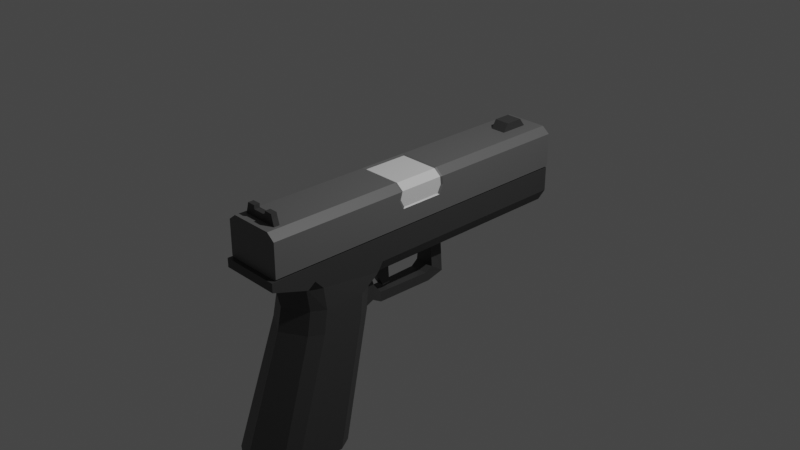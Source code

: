 # Source: Pistol_02.blend  (saved by Blender 2.90.8; exported with 4.5.12 LTS)
import bpy
from mathutils import Matrix  # noqa: F401  (used for matrix-valued properties, if any)

bpy.ops.wm.read_factory_settings(use_empty=True)
scene = bpy.context.scene
scene.name = 'Scene'

# ---- collections
col_collection = bpy.data.collections.new('Collection'); scene.collection.children.link(col_collection)

# ---- materials (node trees are filled in below, after node groups)
mat_black_pistol02 = bpy.data.materials.new('Black_Pistol02')
mat_black_pistol02.alpha_threshold = 0.0
mat_black_pistol02.use_transparent_shadow = False
mat_black_pistol02.line_color = (0.0, 0.0, 0.0, 1.0)
mat_gray_pistol02 = bpy.data.materials.new('Gray_Pistol02')
mat_gray_pistol02.use_transparent_shadow = False
mat_white_pistol02 = bpy.data.materials.new('White_Pistol02')
mat_white_pistol02.use_transparent_shadow = False

# ---- material node trees
mat_black_pistol02.use_nodes = True; mat_black_pistol02.node_tree.nodes.clear()
_N = mat_black_pistol02.node_tree.nodes; _L = mat_black_pistol02.node_tree.links
n0 = _N.new('ShaderNodeOutputMaterial'); n0.name = 'Material Output'; n0.location = (300, 300)
n1 = _N.new('ShaderNodeBsdfPrincipled'); n1.name = 'Principled BSDF'; n1.location = (10, 300)
n1.distribution = 'GGX'
n1.subsurface_method = 'BURLEY'
n1.inputs[0].default_value = (0.04817, 0.04817, 0.04817, 1.0)
n1.inputs[2].default_value = 0.4
n1.inputs[3].default_value = 1.45
n1.inputs[27].default_value = (0.0, 0.0, 0.0, 1.0)
n1.inputs[28].default_value = 1.0
_L.new(n1.outputs[0], n0.inputs[0])
n0.is_active_output = True
mat_gray_pistol02.use_nodes = True; mat_gray_pistol02.node_tree.nodes.clear()
_N = mat_gray_pistol02.node_tree.nodes; _L = mat_gray_pistol02.node_tree.links
n0 = _N.new('ShaderNodeBsdfPrincipled'); n0.name = 'Principled BSDF'; n0.location = (10, 300)
n0.distribution = 'GGX'
n0.subsurface_method = 'BURLEY'
n0.inputs[0].default_value = (0.1329, 0.1329, 0.1329, 1.0)
n0.inputs[3].default_value = 1.45
n0.inputs[27].default_value = (0.0, 0.0, 0.0, 1.0)
n0.inputs[28].default_value = 1.0
n1 = _N.new('ShaderNodeOutputMaterial'); n1.name = 'Material Output'; n1.location = (300, 300)
_L.new(n0.outputs[0], n1.inputs[0])
n1.is_active_output = True
mat_white_pistol02.use_nodes = True; mat_white_pistol02.node_tree.nodes.clear()
_N = mat_white_pistol02.node_tree.nodes; _L = mat_white_pistol02.node_tree.links
n0 = _N.new('ShaderNodeBsdfPrincipled'); n0.name = 'Principled BSDF'; n0.location = (10, 300)
n0.distribution = 'GGX'
n0.subsurface_method = 'BURLEY'
n0.inputs[0].default_value = (0.7758, 0.7758, 0.7758, 1.0)
n0.inputs[3].default_value = 1.45
n0.inputs[27].default_value = (0.0, 0.0, 0.0, 1.0)
n0.inputs[28].default_value = 1.0
n1 = _N.new('ShaderNodeOutputMaterial'); n1.name = 'Material Output'; n1.location = (300, 300)
_L.new(n0.outputs[0], n1.inputs[0])
n1.is_active_output = True

# ---- world
world_world = bpy.data.worlds.new('World'); scene.world = world_world
world_world.use_nodes = True; world_world.node_tree.nodes.clear()
_N = world_world.node_tree.nodes; _L = world_world.node_tree.links
n0 = _N.new('ShaderNodeOutputWorld'); n0.name = 'World Output'; n0.location = (300, 300)
n1 = _N.new('ShaderNodeBackground'); n1.name = 'Background'; n1.location = (10, 300)
n1.inputs[0].default_value = (0.05088, 0.05088, 0.05088, 1.0)
_L.new(n1.outputs[0], n0.inputs[0])
n0.is_active_output = True
world_world.color = (0.05088, 0.05088, 0.05088)
world_world.use_sun_shadow = False
world_world.sun_shadow_jitter_overblur = 0.0

# ---- cameras
cam_camera = bpy.data.cameras.new('Camera')
cam_camera.clip_end = 100.0
cam_camera.ortho_scale = 7.314

# ---- lights
light_light = bpy.data.lights.new('Light', 'POINT')
light_light.transmission_factor = 0.0
light_light.energy = 1000.0
light_light.shadow_soft_size = 0.1
light_light.shadow_maximum_resolution = 0.006
light_light.use_absolute_resolution = True

# ---- meshes
me_cube = bpy.data.meshes.new('Cube')
me_cube.from_pydata([(-0.006885, -0.8335, -2.045), (-0.006885, -1.582, -0.6702), (-0.006885, -2.064, -2.045), (-0.006885, -0.531, -0.6702), (-0.006885, -1.593, -0.1654), (-0.006885, -0.4225, -0.3569), (-0.006885, -0.505, -0.4178), (-0.006885, -1.531, -0.4178), (-0.006885, -1.593, 0.09908), (-0.3338, -1.363, 0.09908), (0.3201, -0.5206, 0.09908), (0.3201, -1.363, 0.09908), (-0.3338, -0.5206, 0.09908), (-0.006885, -0.5206, 0.09908), (-0.006885, -1.86, 0.002196), (-0.3437, -1.86, 0.002196), (0.33, -1.86, 0.002196), (-0.006885, -1.86, 0.09964), (-0.3437, -1.86, 0.09964), (0.33, -1.86, 0.09964), (-0.006885, 1.908, -0.3442), (-0.006885, 1.908, 0.09908), (0.3201, 1.908, 0.09908), (-0.3338, 1.908, 0.09908), (0.241, -0.4969, -0.3111), (0.3201, -0.5206, -0.1731), (0.3201, -0.6123, -0.2647), (-0.3338, -0.5206, -0.1731), (-0.2548, -0.4969, -0.3111), (-0.3338, -0.6123, -0.2647), (0.3201, 1.908, -0.1731), (0.2396, 1.908, -0.3087), (-0.2534, 1.908, -0.3087), (-0.3338, 1.908, -0.1731), (-0.3351, -1.81, 0.1136), (-0.2467, -1.81, 0.04428), (-0.2467, -1.81, 0.5588), (-0.3351, -1.81, 0.4895), (-0.2467, 1.918, 0.04428), (-0.3351, 1.918, 0.1136), (-0.3351, 1.918, 0.4895), (-0.2467, 1.918, 0.5588), (0.2329, -1.81, 0.04428), (0.3213, -1.81, 0.1136), (0.3213, -1.81, 0.4895), (0.2329, -1.81, 0.5588), (0.3213, 1.918, 0.1136), (0.2329, 1.918, 0.04428), (0.2329, 1.918, 0.5588), (0.3213, 1.918, 0.4895), (-0.2467, -0.2678, 0.04428), (-0.3351, -0.2678, 0.1136), (-0.2467, -0.2678, 0.5588), (-0.3351, -0.2678, 0.4895), (0.2329, -0.2678, 0.04428), (0.3213, -0.2678, 0.1136), (0.2329, -0.2678, 0.5588), (0.3213, -0.2678, 0.4895), (-0.3351, 0.2859, 0.1136), (-0.2467, 0.2859, 0.5588), (0.2329, 0.2859, 0.04428), (0.3213, 0.2859, 0.4895), (-0.2467, 0.2859, 0.04428), (-0.3351, 0.2859, 0.4895), (0.3213, 0.2859, 0.1136), (0.2329, 0.2859, 0.5588), (-0.3351, -1.81, 0.3304), (-0.3351, 1.918, 0.3304), (-0.3351, -0.1918, 0.3304), (-0.3351, 0.2077, 0.3304), (-0.3351, 1.918, 0.3224), (-0.3351, -0.1918, 0.3224), (-0.3351, 0.2077, 0.3224), (-0.3351, -1.81, 0.3224), (0.3213, 0.2489, 0.3015), (0.3213, -0.2445, 0.3015), (0.3213, 1.918, 0.3015), (0.3213, -1.81, 0.3015), (0.3213, -1.81, 0.3955), (0.3213, 0.2968, 0.3955), (0.3213, 1.918, 0.3955), (0.3213, -0.2947, 0.3955), (0.3109, 0.2296, 0.3141), (0.3109, -0.2248, 0.3141), (0.2295, 0.2638, 0.551), (0.2295, -0.2462, 0.551), (0.3109, -0.2462, 0.4872), (-0.2122, -0.2462, 0.551), (-0.2122, 0.2638, 0.551), (0.3109, 0.2638, 0.4872), (0.3109, 0.2738, 0.4007), (0.3109, -0.271, 0.4007), (-0.09404, 1.359, 0.4198), (-0.09404, 1.518, 0.6489), (-0.09404, 1.889, 0.4198), (-0.09404, 1.714, 0.6489), (0.08027, 1.359, 0.4198), (0.08027, 1.518, 0.6489), (0.08027, 1.889, 0.4198), (0.08027, 1.714, 0.6489), (-0.106, -0.584, -0.7895), (-0.106, -0.5203, -0.3207), (-0.09019, -0.3275, -0.8061), (-0.09019, -0.3275, -0.6926), (0.09225, -0.584, -0.7895), (0.09225, -0.5203, -0.3207), (0.07642, -0.3275, -0.8061), (0.07642, -0.3275, -0.6926), (-0.104, -0.4486, -0.7325), (-0.104, -0.431, -0.5719), (0.09022, -0.4486, -0.7325), (0.09022, -0.431, -0.5719), (-0.1118, 0.3305, -0.8023), (-0.1118, 0.2897, -0.6964), (0.09801, 0.3305, -0.8023), (0.09801, 0.2897, -0.6964), (-0.1193, 0.523, -0.7449), (-0.1193, 0.3716, -0.6417), (0.1056, 0.523, -0.7449), (0.1056, 0.3716, -0.6417), (-0.09717, 0.3741, -0.4097), (-0.09717, 0.5206, -0.4181), (0.0834, 0.3741, -0.4097), (0.0834, 0.5206, -0.4181), (-0.2321, 0.6308, -0.2999), (-0.2321, 0.2639, -0.288), (0.2183, 0.6308, -0.2999), (0.2183, 0.2639, -0.288), (-0.05041, -0.2603, -0.6542), (-0.07707, -0.3779, -0.1927), (-0.05041, -0.1764, -0.6471), (-0.07707, -0.1367, -0.2042), (0.03664, -0.2603, -0.6542), (0.0633, -0.3779, -0.1927), (0.03664, -0.1764, -0.6471), (0.0633, -0.1367, -0.2042), (-0.07707, -0.4015, -0.4246), (-0.07707, -0.2133, -0.4246), (0.0633, -0.2133, -0.4246), (0.0633, -0.4015, -0.4246), (-0.006885, 2.022, 0.4226), (-0.006885, 1.653, 0.4657), (0.08998, 2.022, 0.3862), (0.1235, 1.653, 0.4166), (0.1301, 2.022, 0.2982), (0.1775, 1.653, 0.2982), (0.08998, 2.022, 0.2103), (0.1235, 1.653, 0.1799), (-0.006885, 2.022, 0.1739), (-0.006885, 1.653, 0.1308), (-0.1038, 2.022, 0.2103), (-0.1373, 1.653, 0.1799), (-0.1439, 2.022, 0.2982), (-0.1913, 1.653, 0.2982), (-0.1038, 2.022, 0.3862), (-0.1373, 1.653, 0.4166), (-0.006885, 2.022, 0.4657), (0.1235, 2.022, 0.4166), (0.1775, 2.022, 0.2982), (0.1235, 2.022, 0.1799), (-0.006885, 2.022, 0.1308), (-0.1373, 2.022, 0.1799), (-0.1913, 2.022, 0.2982), (-0.1373, 2.022, 0.4166), (-0.006885, 1.935, 0.4226), (0.08998, 1.935, 0.3862), (0.1301, 1.935, 0.2982), (0.08998, 1.935, 0.2103), (-0.006885, 1.935, 0.1739), (-0.1038, 1.935, 0.2103), (-0.1439, 1.935, 0.2982), (-0.1038, 1.935, 0.3862), (-0.2266, -1.706, 0.5088), (-0.1765, -1.706, 0.6778), (-0.2266, -1.644, 0.5088), (-0.1765, -1.644, 0.6778), (-0.109, -1.644, 0.5088), (-0.109, -1.644, 0.6784), (-0.109, -1.706, 0.5088), (-0.109, -1.706, 0.6784), (-0.1865, -1.706, 0.6382), (-0.1865, -1.644, 0.6382), (-0.109, -1.706, 0.6376), (-0.109, -1.644, 0.6376), (-0.08641, -1.644, 0.5088), (-0.08641, -1.706, 0.6784), (-0.08641, -1.706, 0.6376), (-0.08641, -1.644, 0.6784), (-0.08641, -1.706, 0.5088), (-0.08641, -1.644, 0.6376), (-0.08641, -1.644, 0.6355), (-0.08641, -1.706, 0.6355), (0.2128, -1.706, 0.5088), (0.1627, -1.706, 0.6778), (0.2128, -1.644, 0.5088), (0.1627, -1.644, 0.6778), (0.09525, -1.644, 0.5088), (0.09525, -1.644, 0.6784), (0.09525, -1.706, 0.5088), (0.09525, -1.706, 0.6784), (0.1727, -1.706, 0.6382), (0.1727, -1.644, 0.6382), (0.09525, -1.706, 0.6376), (0.09525, -1.644, 0.6376), (-0.006885, -1.644, 0.5088), (-0.006885, -1.706, 0.5088), (-0.006885, -1.644, 0.6376), (-0.006885, -1.706, 0.6376), (0.07264, -1.644, 0.5088), (0.07264, -1.706, 0.6784), (0.07264, -1.706, 0.6376), (0.07264, -1.644, 0.6784), (0.07264, -1.706, 0.5088), (0.07264, -1.644, 0.6376), (0.07264, -1.644, 0.6355), (-0.006885, -1.644, 0.6355), (-0.006885, -1.706, 0.6355), (0.07264, -1.706, 0.6355), (-0.006885, 1.921, -0.08362), (-0.006885, 1.598, 0.03077), (0.0265, 1.921, -0.09745), (0.1074, 1.598, -0.01656), (0.04032, 1.921, -0.1308), (0.1547, 1.598, -0.1308), (0.0265, 1.921, -0.1642), (0.1074, 1.598, -0.2451), (-0.006885, 1.921, -0.178), (-0.006885, 1.598, -0.2924), (-0.04027, 1.921, -0.1642), (-0.1212, 1.598, -0.2451), (-0.05409, 1.921, -0.1308), (-0.1685, 1.598, -0.1308), (-0.04027, 1.921, -0.09745), (-0.1212, 1.598, -0.01656), (-0.006885, 1.921, 0.03077), (0.1074, 1.921, -0.01656), (0.1547, 1.921, -0.1308), (0.1074, 1.921, -0.2451), (-0.006885, 1.921, -0.2924), (-0.1212, 1.921, -0.2451), (-0.1685, 1.921, -0.1308), (-0.1212, 1.921, -0.01656), (-0.006885, 1.913, -0.08362), (0.0265, 1.913, -0.09745), (0.04032, 1.913, -0.1308), (0.0265, 1.913, -0.1642), (-0.006885, 1.913, -0.178), (-0.04027, 1.913, -0.1642), (-0.05409, 1.913, -0.1308), (-0.04027, 1.913, -0.09745), (0.2573, -0.6812, -0.6702), (0.3405, -0.8317, -0.6702), (0.3169, -1.018, -2.045), (0.4001, -1.168, -2.045), (0.3405, -1.29, -0.6702), (0.2602, -1.43, -0.6702), (0.4001, -1.739, -2.045), (0.3198, -1.879, -2.045), (-0.3542, -0.8317, -0.6702), (-0.271, -0.6812, -0.6702), (-0.4138, -1.168, -2.045), (-0.3307, -1.018, -2.045), (-0.274, -1.43, -0.6702), (-0.3542, -1.29, -0.6702), (-0.3336, -1.879, -2.045), (-0.4138, -1.739, -2.045), (-0.3338, -1.268, -0.178), (-0.2584, -1.416, -0.1654), (-0.3356, -1.45, -0.136), (-0.3338, -1.363, -0.07345), (0.2446, -1.416, -0.1654), (0.3201, -1.268, -0.178), (0.3201, -1.363, -0.07345), (0.3218, -1.45, -0.136), (0.2489, -0.6505, -0.4178), (0.3324, -0.8023, -0.4178), (-0.266, -1.384, -0.4178), (-0.3462, -1.244, -0.4178), (-0.3462, -0.8023, -0.4178), (-0.2627, -0.6505, -0.4178), (0.2522, -1.384, -0.4178), (0.3324, -1.244, -0.4178), (0.3212, -0.5997, -0.2889), (0.241, -0.4969, -0.3111), (-0.2548, -0.4969, -0.3111), (-0.335, -0.5997, -0.2889)], [], [(9, 269, 268, 15, 18), (262, 1, 7, 276), (258, 263, 277, 278), (257, 255, 1, 2), (250, 3, 6, 274), (253, 251, 254, 256), (3, 259, 279, 6), (2, 1, 262, 264), (1, 255, 280, 7), (7, 280, 270, 4), (10, 25, 30, 22), (5, 28, 32, 20), (4, 270, 273, 16, 14), (281, 275, 282, 26, 271), (27, 12, 23, 33), (24, 5, 20, 31), (0, 252, 253, 256, 257, 2), (260, 261, 0, 2, 264, 265), (261, 259, 3, 0), (265, 263, 258, 260), (254, 251, 275, 281), (268, 267, 4, 14, 15), (13, 12, 9, 8), (10, 13, 8, 11), (274, 6, 5, 24, 283), (24, 25, 26, 282, 283), (27, 29, 266, 269, 9, 12), (6, 279, 284, 28, 5), (14, 16, 19, 17), (15, 14, 17, 18), (11, 8, 17, 19), (272, 271, 26, 25, 10, 11), (8, 9, 18, 17), (276, 7, 4, 267), (20, 32, 33, 23, 21), (278, 277, 266, 29, 285), (12, 13, 21, 23), (30, 31, 20, 21, 22), (13, 10, 22, 21), (27, 28, 284, 285, 29), (30, 25, 24, 31), (32, 28, 27, 33), (273, 272, 11, 19, 16), (42, 43, 77, 78, 44, 45, 36, 37, 66, 73, 34, 35), (81, 57, 44, 78), (56, 52, 36, 45), (55, 75, 77, 43), (38, 39, 70, 67, 40, 41, 48, 49, 80, 76, 46, 47), (50, 35, 34, 51), (59, 41, 40, 63), (60, 47, 46, 64), (56, 45, 44, 57), (50, 54, 42, 35), (62, 60, 54, 50), (75, 74, 82, 83), (42, 54, 55, 43), (36, 52, 53, 37), (62, 50, 51, 58), (69, 63, 40, 67), (52, 56, 85, 87), (59, 52, 87, 88), (80, 49, 61, 79), (48, 41, 59, 65), (38, 62, 58, 39), (48, 65, 61, 49), (38, 47, 60, 62), (54, 60, 64, 55), (52, 59, 63, 53), (66, 37, 53, 68), (71, 68, 69, 72), (73, 66, 68, 71), (72, 69, 67, 70), (58, 72, 70, 39), (34, 73, 71, 51), (51, 71, 72, 58), (75, 81, 78, 77), (61, 65, 84, 89), (76, 80, 79, 74), (64, 74, 75, 55), (46, 76, 74, 64), (68, 53, 63, 69), (84, 85, 86, 89), (84, 88, 87, 85), (90, 89, 86, 91), (82, 90, 91, 83), (65, 59, 88, 84), (57, 81, 91, 86), (56, 57, 86, 85), (74, 79, 90, 82), (79, 61, 89, 90), (81, 75, 83, 91), (92, 93, 95, 94), (94, 95, 99, 98), (98, 99, 97, 96), (96, 97, 93, 92), (94, 98, 96, 92), (99, 95, 93, 97), (108, 109, 103, 102), (107, 106, 114, 115), (110, 111, 105, 104), (104, 105, 101, 100), (108, 110, 104, 100), (111, 109, 101, 105), (107, 103, 109, 111), (102, 106, 110, 108), (106, 107, 111, 110), (100, 101, 109, 108), (115, 114, 118, 119), (106, 102, 112, 114), (103, 107, 115, 113), (102, 103, 113, 112), (123, 126, 127, 122), (114, 112, 116, 118), (113, 115, 119, 117), (112, 113, 117, 116), (119, 122, 120, 117), (121, 124, 126, 123), (117, 120, 121, 116), (122, 127, 125, 120), (124, 125, 127, 126), (118, 123, 122, 119), (116, 121, 123, 118), (120, 125, 124, 121), (136, 129, 131, 137), (137, 131, 135, 138), (138, 135, 133, 139), (139, 133, 129, 136), (130, 134, 132, 128), (135, 131, 129, 133), (132, 139, 136, 128), (134, 138, 139, 132), (130, 137, 138, 134), (128, 136, 137, 130), (156, 141, 143, 157), (157, 143, 145, 158), (158, 145, 147, 159), (159, 147, 149, 160), (160, 149, 151, 161), (161, 151, 153, 162), (143, 141, 155, 153, 151, 149, 147, 145), (162, 153, 155, 163), (163, 155, 141, 156), (152, 154, 171, 170), (142, 140, 156, 157), (144, 142, 157, 158), (146, 144, 158, 159), (148, 146, 159, 160), (150, 148, 160, 161), (152, 150, 161, 162), (154, 152, 162, 163), (140, 154, 163, 156), (164, 165, 166, 167, 168, 169, 170, 171), (148, 150, 169, 168), (144, 146, 167, 166), (140, 142, 165, 164), (154, 140, 164, 171), (150, 152, 170, 169), (146, 148, 168, 167), (142, 144, 166, 165), (180, 173, 175, 181), (182, 179, 173, 180), (177, 175, 173, 179), (187, 177, 179, 185), (174, 176, 178, 172), (186, 185, 179, 182), (181, 175, 177, 183), (174, 181, 183, 176), (188, 186, 182, 178), (178, 182, 180, 172), (172, 180, 181, 174), (184, 189, 206, 204), (184, 204, 205, 188), (176, 184, 188, 178), (183, 177, 187, 189), (176, 183, 189, 184), (205, 207, 186, 188), (215, 190, 191, 216), (187, 185, 191, 190), (200, 201, 195, 193), (202, 200, 193, 199), (197, 199, 193, 195), (211, 209, 199, 197), (194, 192, 198, 196), (210, 202, 199, 209), (201, 203, 197, 195), (194, 196, 203, 201), (212, 198, 202, 210), (198, 192, 200, 202), (192, 194, 201, 200), (208, 204, 206, 213), (208, 212, 205, 204), (196, 198, 212, 208), (203, 213, 211, 197), (196, 208, 213, 203), (205, 212, 210, 207), (215, 216, 217, 214), (211, 214, 217, 209), (234, 219, 221, 235), (235, 221, 223, 236), (236, 223, 225, 237), (237, 225, 227, 238), (238, 227, 229, 239), (239, 229, 231, 240), (221, 219, 233, 231, 229, 227, 225, 223), (240, 231, 233, 241), (241, 233, 219, 234), (232, 218, 242, 249), (220, 218, 234, 235), (222, 220, 235, 236), (224, 222, 236, 237), (226, 224, 237, 238), (228, 226, 238, 239), (230, 228, 239, 240), (232, 230, 240, 241), (218, 232, 241, 234), (242, 243, 244, 245, 246, 247, 248, 249), (228, 230, 248, 247), (224, 226, 246, 245), (220, 222, 244, 243), (230, 232, 249, 248), (226, 228, 247, 246), (222, 224, 245, 244), (218, 220, 243, 242), (266, 267, 268, 269), (270, 271, 272, 273), (251, 253, 252, 250), (264, 262, 263, 265), (255, 257, 256, 254), (259, 261, 260, 258), (275, 251, 250, 274), (277, 263, 262, 276), (281, 271, 270, 280), (266, 277, 276, 267), (258, 278, 279, 259), (254, 281, 280, 255), (274, 283, 282, 275), (278, 285, 284, 279), (0, 3, 250, 252)])
me_cube.polygons.foreach_set('material_index', [0, 0, 0, 0, 0, 0, 0, 0, 0, 0, 0, 0, 0, 0, 0, 0, 0, 0, 0, 0, 0, 0, 0, 0, 0, 0, 0, 0, 0, 0, 0, 0, 0, 0, 0, 0, 0, 0, 0, 0, 0, 0, 0, 1, 1, 1, 1, 1, 1, 1, 1, 1, 1, 1, 2, 1, 1, 1, 1, 1, 1, 1, 1, 1, 1, 1, 1, 1, 1, 1, 1, 1, 1, 1, 1, 1, 1, 1, 1, 1, 1, 2, 2, 2, 2, 1, 1, 1, 1, 1, 1, 0, 0, 0, 0, 0, 0, 0, 0, 0, 0, 0, 0, 0, 0, 0, 0, 0, 0, 0, 0, 0, 0, 0, 0, 0, 0, 0, 0, 0, 0, 0, 0, 0, 0, 0, 0, 0, 0, 0, 0, 0, 0, 1, 1, 1, 1, 1, 1, 1, 1, 1, 1, 1, 1, 1, 1, 1, 1, 1, 1, 1, 1, 1, 1, 1, 1, 1, 1, 0, 0, 0, 0, 0, 0, 0, 0, 0, 0, 0, 0, 0, 0, 0, 0, 0, 0, 0, 0, 0, 0, 0, 0, 0, 0, 0, 0, 0, 0, 0, 0, 0, 0, 0, 0, 0, 0, 1, 1, 1, 1, 1, 1, 1, 1, 1, 1, 1, 1, 1, 1, 1, 1, 1, 1, 1, 1, 1, 1, 1, 1, 1, 1, 0, 0, 0, 0, 0, 0, 0, 0, 0, 0, 0, 0, 0, 0, 0])
_uv = me_cube.uv_layers.new(name='UVMap')
_uv.uv.foreach_set('vector', [0.625, 0.0, 0.625, 0.0, 0.625, 0.0, 0.625, 0.0, 0.625, 0.0, 0.625, 0.9711, 0.625, 0.875, 0.625, 0.875, 0.625, 0.9704, 0.625, 0.2106, 0.625, 0.0359, 0.625, 0.03669, 0.625, 0.2093, 0.375, 0.7747, 0.625, 0.7789, 0.625, 0.875, 0.375, 0.875, 0.625, 0.4701, 0.625, 0.375, 0.625, 0.375, 0.625, 0.4692, 0.375, 0.5335, 0.625, 0.5394, 0.625, 0.7141, 0.375, 0.7193, 0.625, 0.375, 0.625, 0.2799, 0.625, 0.2808, 0.625, 0.375, 0.375, 0.875, 0.625, 0.875, 0.625, 0.9711, 0.375, 0.9753, 0.625, 0.875, 0.625, 0.7789, 0.625, 0.7796, 0.625, 0.875, 0.625, 0.875, 0.625, 0.7796, 0.625, 0.7789, 0.625, 0.875, 0.625, 0.5, 0.625, 0.5, 0.625, 0.5, 0.625, 0.5, 0.625, 0.375, 0.625, 0.2802, 0.625, 0.2807, 0.625, 0.375, 0.625, 0.875, 0.625, 0.7789, 0.625, 0.75, 0.625, 0.75, 0.625, 0.875, 0.625, 0.7133, 0.625, 0.5407, 0.625, 0.5184, 0.625, 0.5272, 0.625, 0.7218, 0.625, 0.25, 0.625, 0.25, 0.625, 0.25, 0.625, 0.25, 0.625, 0.4698, 0.625, 0.375, 0.625, 0.375, 0.625, 0.4693, 0.25, 0.5, 0.3495, 0.5, 0.375, 0.5335, 0.375, 0.7193, 0.3503, 0.75, 0.25, 0.75, 0.125, 0.5335, 0.1505, 0.5, 0.25, 0.5, 0.25, 0.75, 0.1497, 0.75, 0.125, 0.7193, 0.375, 0.2755, 0.625, 0.2799, 0.625, 0.375, 0.375, 0.375, 0.375, 0.03068, 0.625, 0.0359, 0.625, 0.2106, 0.375, 0.2165, 0.625, 0.7141, 0.625, 0.5394, 0.625, 0.5407, 0.625, 0.7133, 0.625, 1.0, 0.625, 0.9711, 0.625, 0.875, 0.625, 0.875, 0.625, 1.0, 0.75, 0.5, 0.875, 0.5, 0.875, 0.75, 0.75, 0.75, 0.625, 0.5, 0.75, 0.5, 0.75, 0.75, 0.625, 0.75, 0.625, 0.4692, 0.625, 0.375, 0.625, 0.375, 0.625, 0.4698, 0.625, 0.4698, 0.625, 0.4698, 0.625, 0.5149, 0.625, 0.5272, 0.625, 0.5184, 0.625, 0.4698, 0.625, 0.25, 0.625, 0.2228, 0.625, 0.02824, 0.625, 0.0, 0.625, 0.0, 0.625, 0.25, 0.625, 0.375, 0.625, 0.2808, 0.625, 0.2802, 0.625, 0.2802, 0.625, 0.375, 0.625, 0.875, 0.625, 0.75, 0.625, 0.75, 0.625, 0.875, 0.625, 1.0, 0.625, 0.875, 0.625, 0.875, 0.625, 1.0, 0.625, 0.75, 0.75, 0.75, 0.75, 0.75, 0.625, 0.75, 0.625, 0.75, 0.625, 0.7218, 0.625, 0.5272, 0.625, 0.5, 0.625, 0.5, 0.625, 0.75, 0.75, 0.75, 0.875, 0.75, 0.875, 0.75, 0.75, 0.75, 0.625, 0.9704, 0.625, 0.875, 0.625, 0.875, 0.625, 0.9711, 0.625, 0.375, 0.625, 0.2807, 0.625, 0.25, 0.625, 0.25, 0.625, 0.375, 0.625, 0.2093, 0.625, 0.03669, 0.625, 0.02824, 0.625, 0.2228, 0.625, 0.2316, 0.875, 0.5, 0.75, 0.5, 0.75, 0.5, 0.875, 0.5, 0.625, 0.5, 0.625, 0.4693, 0.625, 0.375, 0.625, 0.375, 0.625, 0.5, 0.75, 0.5, 0.625, 0.5, 0.625, 0.5, 0.75, 0.5, 0.625, 0.25, 0.625, 0.25, 0.625, 0.25, 0.625, 0.2316, 0.625, 0.2228, 0.625, 0.5, 0.625, 0.5, 0.625, 0.4698, 0.625, 0.4693, 0.625, 0.2807, 0.625, 0.2802, 0.625, 0.25, 0.625, 0.25, 0.625, 0.75, 0.625, 0.75, 0.625, 0.75, 0.625, 0.75, 0.625, 0.75, 0.375, 0.7837, 0.4087, 0.75, 0.5, 0.75, 0.5457, 0.75, 0.5913, 0.75, 0.625, 0.7837, 0.625, 0.9663, 0.5913, 1.0, 0.5141, 1.0, 0.5101, 1.0, 0.4087, 1.0, 0.375, 0.9663, 0.5457, 0.6466, 0.5913, 0.6466, 0.5913, 0.75, 0.5457, 0.75, 0.6587, 0.6466, 0.8413, 0.6466, 0.8413, 0.75, 0.6587, 0.75, 0.4087, 0.6466, 0.5, 0.6466, 0.5, 0.75, 0.4087, 0.75, 0.375, 0.2837, 0.4087, 0.25, 0.5101, 0.25, 0.5141, 0.25, 0.5913, 0.25, 0.625, 0.2837, 0.625, 0.4663, 0.5913, 0.5, 0.5457, 0.5, 0.5, 0.5, 0.4087, 0.5, 0.375, 0.4663, 0.1587, 0.6466, 0.1587, 0.75, 0.125, 0.75, 0.125, 0.6466, 0.625, 0.1405, 0.625, 0.25, 0.5913, 0.25, 0.5913, 0.1405, 0.3413, 0.6095, 0.3413, 0.5, 0.4087, 0.5, 0.4087, 0.6095, 0.6587, 0.6466, 0.6587, 0.75, 0.5913, 0.75, 0.5913, 0.6466, 0.1587, 0.6466, 0.3413, 0.6466, 0.3413, 0.75, 0.1587, 0.75, 0.1587, 0.6095, 0.3413, 0.6095, 0.3413, 0.6466, 0.1587, 0.6466, 0.5, 0.6466, 0.5, 0.6095, 0.5, 0.6095, 0.5, 0.6466, 0.3413, 0.75, 0.3413, 0.6466, 0.4087, 0.6466, 0.4087, 0.75, 0.625, 0.0, 0.625, 0.1034, 0.5913, 0.1034, 0.5913, 0.0, 0.1587, 0.6095, 0.1587, 0.6466, 0.125, 0.6466, 0.125, 0.6095, 0.5141, 0.1405, 0.5913, 0.1405, 0.5913, 0.25, 0.5141, 0.25, 0.8413, 0.6466, 0.6587, 0.6466, 0.6587, 0.6466, 0.8413, 0.6466, 0.625, 0.1405, 0.625, 0.1034, 0.625, 0.1034, 0.625, 0.1405, 0.5457, 0.5, 0.5913, 0.5, 0.5913, 0.6095, 0.5457, 0.6095, 0.6587, 0.5, 0.8413, 0.5, 0.8413, 0.6095, 0.6587, 0.6095, 0.1587, 0.5, 0.1587, 0.6095, 0.125, 0.6095, 0.125, 0.5, 0.6587, 0.5, 0.6587, 0.6095, 0.5913, 0.6095, 0.5913, 0.5, 0.1587, 0.5, 0.3413, 0.5, 0.3413, 0.6095, 0.1587, 0.6095, 0.3413, 0.6466, 0.3413, 0.6095, 0.4087, 0.6095, 0.4087, 0.6466, 0.625, 0.1034, 0.625, 0.1405, 0.5913, 0.1405, 0.5913, 0.1034, 0.5141, 0.0, 0.5913, 0.0, 0.5913, 0.1034, 0.5141, 0.1034, 0.5101, 0.1034, 0.5141, 0.1034, 0.5141, 0.1405, 0.5101, 0.1405, 0.5101, 0.0, 0.5141, 0.0, 0.5141, 0.1034, 0.5101, 0.1034, 0.5101, 0.1405, 0.5141, 0.1405, 0.5141, 0.25, 0.5101, 0.25, 0.4087, 0.1405, 0.5101, 0.1405, 0.5101, 0.25, 0.4087, 0.25, 0.4087, 0.0, 0.5101, 0.0, 0.5101, 0.1034, 0.4087, 0.1034, 0.4087, 0.1034, 0.5101, 0.1034, 0.5101, 0.1405, 0.4087, 0.1405, 0.5, 0.6466, 0.5457, 0.6466, 0.5457, 0.75, 0.5, 0.75, 0.5913, 0.6095, 0.6587, 0.6095, 0.6587, 0.6095, 0.5913, 0.6095, 0.5, 0.5, 0.5457, 0.5, 0.5457, 0.6095, 0.5, 0.6095, 0.4087, 0.6095, 0.5, 0.6095, 0.5, 0.6466, 0.4087, 0.6466, 0.4087, 0.5, 0.5, 0.5, 0.5, 0.6095, 0.4087, 0.6095, 0.5141, 0.1034, 0.5913, 0.1034, 0.5913, 0.1405, 0.5141, 0.1405, 0.6587, 0.6095, 0.6587, 0.6466, 0.5913, 0.6466, 0.5913, 0.6095, 0.6587, 0.6095, 0.8413, 0.6095, 0.8413, 0.6466, 0.6587, 0.6466, 0.5457, 0.6095, 0.5913, 0.6095, 0.5913, 0.6466, 0.5457, 0.6466, 0.5, 0.6095, 0.5457, 0.6095, 0.5457, 0.6466, 0.5, 0.6466, 0.6587, 0.6095, 0.8413, 0.6095, 0.8413, 0.6095, 0.6587, 0.6095, 0.5913, 0.6466, 0.5457, 0.6466, 0.5457, 0.6466, 0.5913, 0.6466, 0.6587, 0.6466, 0.5913, 0.6466, 0.5913, 0.6466, 0.6587, 0.6466, 0.5, 0.6095, 0.5457, 0.6095, 0.5457, 0.6095, 0.5, 0.6095, 0.5457, 0.6095, 0.5913, 0.6095, 0.5913, 0.6095, 0.5457, 0.6095, 0.5457, 0.6466, 0.5, 0.6466, 0.5, 0.6466, 0.5457, 0.6466, 0.375, 0.0, 0.625, 0.0, 0.625, 0.25, 0.375, 0.25, 0.375, 0.25, 0.625, 0.25, 0.625, 0.5, 0.375, 0.5, 0.375, 0.5, 0.625, 0.5, 0.625, 0.75, 0.375, 0.75, 0.375, 0.75, 0.625, 0.75, 0.625, 1.0, 0.375, 1.0, 0.125, 0.5, 0.375, 0.5, 0.375, 0.75, 0.125, 0.75, 0.625, 0.5, 0.875, 0.5, 0.875, 0.75, 0.625, 0.75, 0.375, 0.125, 0.625, 0.125, 0.625, 0.25, 0.375, 0.25, 0.625, 0.5, 0.375, 0.5, 0.375, 0.5, 0.625, 0.5, 0.375, 0.625, 0.625, 0.625, 0.625, 0.75, 0.375, 0.75, 0.375, 0.75, 0.625, 0.75, 0.625, 1.0, 0.375, 1.0, 0.125, 0.625, 0.375, 0.625, 0.375, 0.75, 0.125, 0.75, 0.625, 0.625, 0.875, 0.625, 0.875, 0.75, 0.625, 0.75, 0.625, 0.5, 0.875, 0.5, 0.875, 0.625, 0.625, 0.625, 0.125, 0.5, 0.375, 0.5, 0.375, 0.625, 0.125, 0.625, 0.375, 0.5, 0.625, 0.5, 0.625, 0.625, 0.375, 0.625, 0.375, 0.0, 0.625, 0.0, 0.625, 0.125, 0.375, 0.125, 0.625, 0.5, 0.375, 0.5, 0.375, 0.5, 0.625, 0.5, 0.375, 0.5, 0.125, 0.5, 0.125, 0.5, 0.375, 0.5, 0.875, 0.5, 0.625, 0.5, 0.625, 0.5, 0.875, 0.5, 0.375, 0.25, 0.625, 0.25, 0.625, 0.25, 0.375, 0.25, 0.375, 0.5, 0.375, 0.5, 0.625, 0.5, 0.625, 0.5, 0.375, 0.5, 0.125, 0.5, 0.125, 0.5, 0.375, 0.5, 0.875, 0.5, 0.625, 0.5, 0.625, 0.5, 0.875, 0.5, 0.375, 0.25, 0.625, 0.25, 0.625, 0.25, 0.375, 0.25, 0.625, 0.5, 0.625, 0.5, 0.875, 0.5, 0.875, 0.5, 0.125, 0.5, 0.125, 0.5, 0.375, 0.5, 0.375, 0.5, 0.625, 0.25, 0.625, 0.25, 0.375, 0.25, 0.375, 0.25, 0.625, 0.5, 0.625, 0.5, 0.875, 0.5, 0.875, 0.5, 0.375, 0.25, 0.625, 0.25, 0.625, 0.5, 0.375, 0.5, 0.375, 0.5, 0.375, 0.5, 0.625, 0.5, 0.625, 0.5, 0.125, 0.5, 0.125, 0.5, 0.375, 0.5, 0.375, 0.5, 0.625, 0.25, 0.625, 0.25, 0.375, 0.25, 0.375, 0.25, 0.5, 0.0, 0.625, 0.0, 0.625, 0.25, 0.5, 0.25, 0.5, 0.25, 0.625, 0.25, 0.625, 0.5, 0.5, 0.5, 0.5, 0.5, 0.625, 0.5, 0.625, 0.75, 0.5, 0.75, 0.5, 0.75, 0.625, 0.75, 0.625, 1.0, 0.5, 1.0, 0.125, 0.5, 0.375, 0.5, 0.375, 0.75, 0.125, 0.75, 0.625, 0.5, 0.875, 0.5, 0.875, 0.75, 0.625, 0.75, 0.375, 0.75, 0.5, 0.75, 0.5, 1.0, 0.375, 1.0, 0.375, 0.5, 0.5, 0.5, 0.5, 0.75, 0.375, 0.75, 0.375, 0.25, 0.5, 0.25, 0.5, 0.5, 0.375, 0.5, 0.375, 0.0, 0.5, 0.0, 0.5, 0.25, 0.375, 0.25, 1.0, 0.5, 1.0, 1.0, 0.875, 1.0, 0.875, 0.5, 0.875, 0.5, 0.875, 1.0, 0.75, 1.0, 0.75, 0.5, 0.75, 0.5, 0.75, 1.0, 0.625, 1.0, 0.625, 0.5, 0.625, 0.5, 0.625, 1.0, 0.5, 1.0, 0.5, 0.5, 0.5, 0.5, 0.5, 1.0, 0.375, 1.0, 0.375, 0.5, 0.375, 0.5, 0.375, 1.0, 0.25, 1.0, 0.25, 0.5, 0.4197, 0.4197, 0.25, 0.49, 0.08029, 0.4197, 0.01, 0.25, 0.08029, 0.08029, 0.25, 0.01, 0.4197, 0.08029, 0.49, 0.25, 0.25, 0.5, 0.25, 1.0, 0.125, 1.0, 0.125, 0.5, 0.125, 0.5, 0.125, 1.0, 0.0, 1.0, 0.0, 0.5, 0.5717, 0.25, 0.6239, 0.3761, 0.6239, 0.3761, 0.5717, 0.25, 0.8761, 0.3761, 0.75, 0.4283, 0.75, 0.49, 0.9197, 0.4197, 0.9283, 0.25, 0.8761, 0.3761, 0.9197, 0.4197, 0.99, 0.25, 0.8761, 0.1239, 0.9283, 0.25, 0.99, 0.25, 0.9197, 0.08029, 0.75, 0.07172, 0.8761, 0.1239, 0.9197, 0.08029, 0.75, 0.01, 0.6239, 0.1239, 0.75, 0.07172, 0.75, 0.01, 0.5803, 0.08029, 0.5717, 0.25, 0.6239, 0.1239, 0.5803, 0.08029, 0.51, 0.25, 0.6239, 0.3761, 0.5717, 0.25, 0.51, 0.25, 0.5803, 0.4197, 0.75, 0.4283, 0.6239, 0.3761, 0.5803, 0.4197, 0.75, 0.49, 0.75, 0.4283, 0.8761, 0.3761, 0.9283, 0.25, 0.8761, 0.1239, 0.75, 0.07172, 0.6239, 0.1239, 0.5717, 0.25, 0.6239, 0.3761, 0.75, 0.07172, 0.6239, 0.1239, 0.6239, 0.1239, 0.75, 0.07172, 0.9283, 0.25, 0.8761, 0.1239, 0.8761, 0.1239, 0.9283, 0.25, 0.75, 0.4283, 0.8761, 0.3761, 0.8761, 0.3761, 0.75, 0.4283, 0.6239, 0.3761, 0.75, 0.4283, 0.75, 0.4283, 0.6239, 0.3761, 0.6239, 0.1239, 0.5717, 0.25, 0.5717, 0.25, 0.6239, 0.1239, 0.8761, 0.1239, 0.75, 0.07172, 0.75, 0.07172, 0.8761, 0.1239, 0.8761, 0.3761, 0.9283, 0.25, 0.9283, 0.25, 0.8761, 0.3761, 0.5649, 0.0, 0.625, 0.0, 0.625, 0.25, 0.5649, 0.25, 0.5649, 0.9167, 0.625, 0.9167, 0.625, 1.0, 0.5649, 1.0, 0.7917, 0.5, 0.875, 0.5, 0.875, 0.75, 0.7917, 0.75, 0.7785, 0.5, 0.7917, 0.5, 0.7917, 0.75, 0.7785, 0.75, 0.125, 0.5, 0.2083, 0.5, 0.2083, 0.75, 0.125, 0.75, 0.5649, 0.9035, 0.625, 0.9035, 0.625, 0.9167, 0.5649, 0.9167, 0.5649, 0.25, 0.625, 0.25, 0.625, 0.3333, 0.5649, 0.3333, 0.375, 0.25, 0.5649, 0.25, 0.5649, 0.3333, 0.375, 0.3333, 0.375, 0.9035, 0.5649, 0.9035, 0.5649, 0.9167, 0.375, 0.9167, 0.375, 0.9167, 0.5649, 0.9167, 0.5649, 1.0, 0.375, 1.0, 0.375, 0.0, 0.5649, 0.0, 0.5649, 0.25, 0.375, 0.25, 0.375, 0.3465, 0.5649, 0.3465, 0.5649, 0.375, 0.375, 0.375, 0.2215, 0.5, 0.25, 0.5, 0.25, 0.75, 0.2215, 0.75, 0.2083, 0.5, 0.2215, 0.5, 0.2215, 0.75, 0.2083, 0.75, 0.5649, 0.3333, 0.625, 0.3333, 0.625, 0.3465, 0.5649, 0.3465, 0.375, 0.3333, 0.5649, 0.3333, 0.5649, 0.3465, 0.375, 0.3465, 0.375, 0.875, 0.5649, 0.875, 0.5649, 0.9035, 0.375, 0.9035, 0.75, 0.5, 0.7785, 0.5, 0.7785, 0.75, 0.75, 0.75, 0.7785, 0.5, 0.7785, 0.75, 0.7785, 0.75, 0.7785, 0.5, 0.5649, 0.0, 0.5649, 0.25, 0.625, 0.25, 0.625, 0.0, 0.5649, 0.9167, 0.5649, 1.0, 0.625, 1.0, 0.625, 0.9167, 0.7917, 0.5, 0.7917, 0.75, 0.875, 0.75, 0.875, 0.5, 0.7785, 0.5, 0.7785, 0.75, 0.7917, 0.75, 0.7917, 0.5, 0.125, 0.5, 0.125, 0.75, 0.2083, 0.75, 0.2083, 0.5, 0.5649, 0.9035, 0.5649, 0.9167, 0.625, 0.9167, 0.625, 0.9035, 0.5649, 0.25, 0.5649, 0.3333, 0.625, 0.3333, 0.625, 0.25, 0.375, 0.25, 0.375, 0.3333, 0.5649, 0.3333, 0.5649, 0.25, 0.375, 0.9035, 0.375, 0.9167, 0.5649, 0.9167, 0.5649, 0.9035, 0.375, 0.9167, 0.375, 1.0, 0.5649, 1.0, 0.5649, 0.9167, 0.375, 0.0, 0.375, 0.25, 0.5649, 0.25, 0.5649, 0.0, 0.375, 0.3465, 0.375, 0.375, 0.5649, 0.375, 0.5649, 0.3465, 0.2215, 0.5, 0.2215, 0.75, 0.25, 0.75, 0.25, 0.5, 0.2083, 0.5, 0.2083, 0.75, 0.2215, 0.75, 0.2215, 0.5, 0.5649, 0.3333, 0.5649, 0.3465, 0.625, 0.3465, 0.625, 0.3333, 0.375, 0.3333, 0.375, 0.3465, 0.5649, 0.3465, 0.5649, 0.3333, 0.375, 0.875, 0.375, 0.9035, 0.5649, 0.9035, 0.5649, 0.875, 0.75, 0.5, 0.75, 0.75, 0.7785, 0.75, 0.7785, 0.5, 0.7785, 0.5, 0.7785, 0.5, 0.7785, 0.75, 0.7785, 0.75, 1.0, 0.5, 1.0, 1.0, 0.875, 1.0, 0.875, 0.5, 0.875, 0.5, 0.875, 1.0, 0.75, 1.0, 0.75, 0.5, 0.75, 0.5, 0.75, 1.0, 0.625, 1.0, 0.625, 0.5, 0.625, 0.5, 0.625, 1.0, 0.5, 1.0, 0.5, 0.5, 0.5, 0.5, 0.5, 1.0, 0.375, 1.0, 0.375, 0.5, 0.375, 0.5, 0.375, 1.0, 0.25, 1.0, 0.25, 0.5, 0.4197, 0.4197, 0.25, 0.49, 0.08029, 0.4197, 0.01, 0.25, 0.08029, 0.08029, 0.25, 0.01, 0.4197, 0.08029, 0.49, 0.25, 0.25, 0.5, 0.25, 1.0, 0.125, 1.0, 0.125, 0.5, 0.125, 0.5, 0.125, 1.0, 0.0, 1.0, 0.0, 0.5, 0.6184, 0.3816, 0.75, 0.4361, 0.75, 0.4361, 0.6184, 0.3816, 0.8816, 0.3816, 0.75, 0.4361, 0.75, 0.49, 0.9197, 0.4197, 0.9361, 0.25, 0.8816, 0.3816, 0.9197, 0.4197, 0.99, 0.25, 0.8816, 0.1184, 0.9361, 0.25, 0.99, 0.25, 0.9197, 0.08029, 0.75, 0.06392, 0.8816, 0.1184, 0.9197, 0.08029, 0.75, 0.01, 0.6184, 0.1184, 0.75, 0.06392, 0.75, 0.01, 0.5803, 0.08029, 0.5639, 0.25, 0.6184, 0.1184, 0.5803, 0.08029, 0.51, 0.25, 0.6184, 0.3816, 0.5639, 0.25, 0.51, 0.25, 0.5803, 0.4197, 0.75, 0.4361, 0.6184, 0.3816, 0.5803, 0.4197, 0.75, 0.49, 0.75, 0.4361, 0.8816, 0.3816, 0.9361, 0.25, 0.8816, 0.1184, 0.75, 0.06392, 0.6184, 0.1184, 0.5639, 0.25, 0.6184, 0.3816, 0.6184, 0.1184, 0.5639, 0.25, 0.5639, 0.25, 0.6184, 0.1184, 0.8816, 0.1184, 0.75, 0.06392, 0.75, 0.06392, 0.8816, 0.1184, 0.8816, 0.3816, 0.9361, 0.25, 0.9361, 0.25, 0.8816, 0.3816, 0.5639, 0.25, 0.6184, 0.3816, 0.6184, 0.3816, 0.5639, 0.25, 0.75, 0.06392, 0.6184, 0.1184, 0.6184, 0.1184, 0.75, 0.06392, 0.9361, 0.25, 0.8816, 0.1184, 0.8816, 0.1184, 0.9361, 0.25, 0.75, 0.4361, 0.8816, 0.3816, 0.8816, 0.3816, 0.75, 0.4361, 0.625, 1.016, 0.625, 0.9711, 0.625, 0.9848, 0.625, 1.0, 0.625, 0.7789, 0.625, 0.7345, 0.625, 0.75, 0.625, 0.75, 0.625, 0.5394, 0.375, 0.5335, 0.375, 0.4745, 0.625, 0.4701, 0.375, 0.0, 0.6231, 0.0, 0.625, 0.0359, 0.375, 0.03068, 0.625, 0.7789, 0.375, 0.7747, 0.375, 0.7193, 0.625, 0.7141, 0.625, 0.2799, 0.375, 0.2755, 0.375, 0.2165, 0.625, 0.2106, 0.625, 0.5407, 0.625, 0.5394, 0.625, 0.4701, 0.625, 0.4692, 0.625, 0.03669, 0.625, 0.0359, 0.625, 0.0, 0.625, 0.0, 0.625, 0.7133, 0.625, 0.7218, 0.625, 0.7789, 0.625, 0.7796, 0.625, 0.02824, 0.625, 0.03669, 0.625, 0.0, 0.625, 0.0, 0.625, 0.2106, 0.625, 0.2093, 0.625, 0.2808, 0.625, 0.2799, 0.625, 0.7141, 0.625, 0.7133, 0.625, 0.7796, 0.625, 0.7789, 0.625, 0.4692, 0.625, 0.4698, 0.625, 0.5184, 0.625, 0.5407, 0.625, 0.2093, 0.625, 0.2316, 0.625, 0.2802, 0.625, 0.2808, 0.375, 0.375, 0.625, 0.375, 0.625, 0.4701, 0.375, 0.4745])
me_cube.materials.append(mat_black_pistol02)
me_cube.materials.append(mat_gray_pistol02)
me_cube.materials.append(mat_white_pistol02)
me_cube.use_remesh_preserve_volume = False
me_cube.use_remesh_preserve_attributes = False
me_cube.use_mirror_vertex_groups = False
me_cube.update()

# ---- objects
ob_pistol_02 = bpy.data.objects.new('Pistol_02', me_cube)
ob_light = bpy.data.objects.new('Light', light_light)
ob_camera = bpy.data.objects.new('Camera', cam_camera)

# ---- transforms, parenting, visibility, modifiers, constraints
ob_pistol_02.location = (0.0, 0.0, 0.0)
ob_pistol_02.lock_rotations_4d = False
ob_pistol_02.empty_display_type = 'ARROWS'
ob_pistol_02.lineart.crease_threshold = 0.0
ob_light.location = (4.076, 1.005, 5.904)
ob_light.rotation_euler = (0.6503, 0.05522, 1.866)
ob_light.lock_rotations_4d = False
ob_light.empty_display_type = 'ARROWS'
ob_light.color = (0.0, 0.0, 0.0, 0.0)
ob_light.lineart.crease_threshold = 0.0
ob_camera.location = (7.359, -6.926, 4.958)
ob_camera.rotation_euler = (1.109, 0.0, 0.8149)
ob_camera.lock_rotations_4d = False
ob_camera.empty_display_type = 'ARROWS'
ob_camera.color = (0.0, 0.0, 0.0, 0.0)
ob_camera.display_type = 'WIRE'
ob_camera.lineart.crease_threshold = 0.0

# ---- collection membership
col_collection.objects.link(ob_pistol_02)
col_collection.objects.link(ob_light)
col_collection.objects.link(ob_camera)

# ---- scene / render settings (as saved in the file)
scene.camera = ob_camera
scene.frame_start = 1; scene.frame_end = 250; scene.frame_set(0)
scene.render.engine = 'BLENDER_EEVEE_NEXT'
scene.cycles.use_denoising = False
scene.cycles.samples = 128
scene.cycles.sampling_pattern = 'TABULATED_SOBOL'
scene.cycles.use_adaptive_sampling = False
scene.cycles.use_light_tree = False
scene.view_settings.view_transform = 'Filmic'
bpy.context.view_layer.update()
